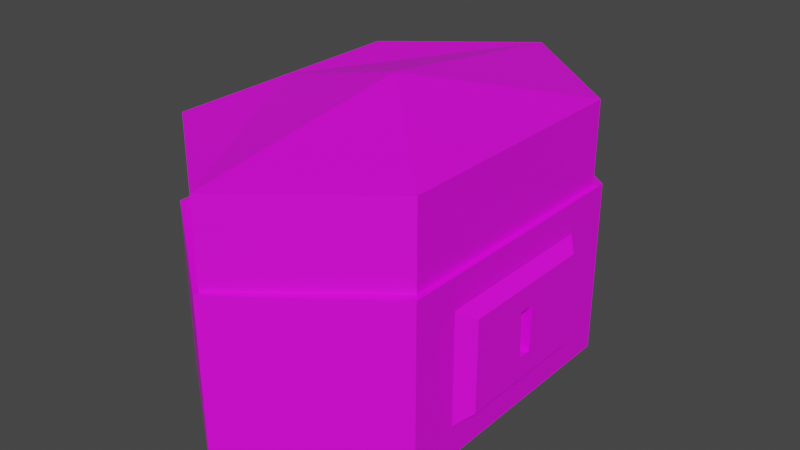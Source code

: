 # Source: assetLockBox.blend  (saved by Blender 2.80.60; exported with 4.5.12 LTS)
import bpy
from mathutils import Matrix  # noqa: F401  (used for matrix-valued properties, if any)

bpy.ops.wm.read_factory_settings(use_empty=True)
scene = bpy.context.scene
scene.name = 'Scene'

# ---- collections
col_collection = bpy.data.collections.new('Collection'); scene.collection.children.link(col_collection)

# ---- images (referenced by path relative to the original .blend; pixels are not part of the script)
import os
ASSET_DIR = os.environ.get("B2B_ASSET_DIR", "")  # directory of the original .blend (textures are referenced by path, not embedded)
HERE = os.path.dirname(os.path.abspath(__file__))  # packed textures are extracted next to this script under _unpacked/

def load_image(name, relpath, width, height, colorspace="sRGB"):
    """Load a texture the original file referenced (path relative to the .blend, or extracted next to this script)."""
    p = next((c for c in (os.path.join(HERE, relpath), os.path.join(ASSET_DIR, relpath)) if relpath and os.path.exists(c)), "")
    if p:
        img = bpy.data.images.load(p, check_existing=True)
        img.name = name
    else:  # same state as the original file: an image datablock whose file is absent (Cycles renders it pink)
        img = bpy.data.images.new(name, width, height)
        img.source = "FILE"
        img.filepath = "//" + (relpath or name)
    img.colorspace_settings.name = colorspace
    return img
img_colour_png = load_image('Colour.png', 'Colour.png', 1024, 1024, 'sRGB')

# ---- materials (node trees are filled in below, after node groups)
mat_material = bpy.data.materials.new('Material')
mat_material.alpha_threshold = 0.0
mat_material.use_transparent_shadow = False
mat_material.roughness = 0.5
mat_material.line_color = (0.0, 0.0, 0.0, 1.0)
mat_material_001 = bpy.data.materials.new('Material.001')
mat_material_001.use_transparent_shadow = False
mat_material_001.roughness = 0.25

# ---- material node trees
mat_material.use_nodes = True; mat_material.node_tree.nodes.clear()
_N = mat_material.node_tree.nodes; _L = mat_material.node_tree.links
n0 = _N.new('ShaderNodeOutputMaterial'); n0.name = 'Material Output'; n0.location = (300, 300)
n1 = _N.new('ShaderNodeBsdfPrincipled'); n1.name = 'Principled BSDF'; n1.location = (10, 300)
n1.distribution = 'GGX'
n1.subsurface_method = 'BURLEY'
n1.inputs[3].default_value = 1.45
n2 = _N.new('ShaderNodeTexImage'); n2.name = 'Image Texture'; n2.location = (-403, 176)
n2.image = img_colour_png
_L.new(n1.outputs[0], n0.inputs[0])
_L.new(n2.outputs[0], n1.inputs[0])
n0.is_active_output = True
mat_material_001.use_nodes = True; mat_material_001.node_tree.nodes.clear()
_N = mat_material_001.node_tree.nodes; _L = mat_material_001.node_tree.links
n0 = _N.new('ShaderNodeOutputMaterial'); n0.name = 'Material Output'; n0.location = (300, 300)
n1 = _N.new('ShaderNodeBsdfPrincipled'); n1.name = 'Principled BSDF'; n1.location = (10, 300)
n1.distribution = 'GGX'
n1.subsurface_method = 'BURLEY'
n1.inputs[3].default_value = 1.45
n2 = _N.new('ShaderNodeTexImage'); n2.name = 'Image Texture'; n2.location = (-460, 155)
n2.image = img_colour_png
_L.new(n1.outputs[0], n0.inputs[0])
_L.new(n2.outputs[0], n1.inputs[0])
n0.is_active_output = True

# ---- world
world_world = bpy.data.worlds.new('World'); scene.world = world_world
world_world.use_nodes = True; world_world.node_tree.nodes.clear()
_N = world_world.node_tree.nodes; _L = world_world.node_tree.links
n0 = _N.new('ShaderNodeOutputWorld'); n0.name = 'World Output'; n0.location = (300, 300)
n1 = _N.new('ShaderNodeBackground'); n1.name = 'Background'; n1.location = (10, 300)
n1.inputs[0].default_value = (0.05088, 0.05088, 0.05088, 1.0)
_L.new(n1.outputs[0], n0.inputs[0])
n0.is_active_output = True
world_world.color = (0.05088, 0.05088, 0.05088)
world_world.use_sun_shadow = False
world_world.sun_shadow_jitter_overblur = 0.0

# ---- meshes
me_cube = bpy.data.meshes.new('Cube')
me_cube.from_pydata([(1.0, 1.0, 0.307), (1.0, 1.0, -1.0), (-1.0, 1.0, 0.307), (-1.0, 1.0, -1.0), (0.0, 1.754, -1.0), (0.0, 1.754, 0.307), (-1.0, 1.0, 0.307), (0.0, 1.754, 0.307), (1.0, 1.0, 0.307), (1.0, 1.0, 0.307), (1.0, 1.0, -1.0), (1.0, -1.0, 0.307), (1.0, -1.0, -1.0), (-1.0, -1.0, 0.307), (-1.0, -1.0, -1.0), (-1.0, 0.0, -1.0), (1.0, 0.0, 0.307), (-1.0, 0.0, 0.307), (1.0, 0.0, -1.0), (0.0, -1.754, -1.0), (0.0, -1.754, 0.307), (0.0, 0.0, -1.0), (-1.0, 0.0, 0.307), (-1.0, -1.0, 0.307), (0.0, -1.754, 0.307), (1.0, -1.0, 0.307), (1.0, 0.0, 0.307), (0.0, 0.0, 0.307), (1.0, -1.0, 0.307), (1.0, -1.0, -1.0), (1.0, 0.0, -1.0), (1.0, 0.0, 0.307), (1.0, 0.6388, 0.07094), (1.0, 0.6388, -0.764), (1.0, 0.0, -0.764), (1.0, 0.0, 0.07094), (1.0, -0.6388, 0.07094), (1.0, -0.6388, -0.764), (1.094, 0.5268, -0.002257), (1.094, 0.5268, -0.6908), (1.094, 0.0, -0.6908), (1.094, 0.0, -0.002257), (1.094, -0.5268, -0.002257), (1.094, -0.5268, -0.6908), (1.094, 0.06194, -0.1742), (1.094, 0.04943, -0.5189), (1.094, 0.0, -0.5189), (1.094, 0.0, -0.1742), (1.094, -0.06573, -0.1742), (1.094, -0.04943, -0.5189), (1.01, 0.06194, -0.1742), (1.01, 0.04943, -0.5189), (1.01, 0.0, -0.5189), (1.01, 0.0, -0.1742), (1.01, -0.06573, -0.1742), (1.01, -0.04943, -0.5189), (0.8862, 0.0, 0.307), (-0.8634, 0.0, 0.307), (-0.8634, 0.8748, 0.307), (0.01138, 1.534, 0.307), (0.8862, 0.8748, 0.307), (0.8862, 0.0, 0.307), (0.01138, 0.0, 0.307), (-0.8634, -0.8748, 0.307), (0.01138, -1.534, 0.307), (0.8862, -0.8748, 0.307), (-0.8634, 0.0, -0.707), (-0.8634, 0.8748, -0.707), (0.01138, 1.534, -0.707), (0.8862, 0.8748, -0.707), (0.8862, 0.0, -0.707), (0.01138, 0.0, -0.707), (-0.8634, -0.8748, -0.707), (0.01138, -1.534, -0.707), (0.8862, -0.8748, -0.707)], [], [(15, 17, 2, 3), (4, 5, 0, 1), (4, 1, 18, 21), (5, 2, 6, 7), (0, 5, 7, 8), (3, 4, 21, 15), (3, 2, 5, 4), (16, 0, 8, 26), (2, 17, 22, 6), (30, 10, 33, 34), (1, 0, 9, 10), (18, 1, 10, 30), (0, 16, 31, 9), (15, 14, 13, 17), (19, 12, 11, 20), (16, 31, 30, 18), (19, 21, 18, 12), (20, 24, 23, 13), (11, 25, 24, 20), (14, 15, 21, 19), (14, 19, 20, 13), (7, 6, 58, 59), (22, 23, 63, 57), (26, 16, 56, 61), (16, 26, 25, 11), (13, 23, 22, 17), (29, 30, 34, 37), (12, 29, 28, 11), (18, 30, 29, 12), (11, 28, 31, 16), (33, 32, 38, 39), (36, 37, 43, 42), (31, 28, 36, 35), (9, 31, 35, 32), (10, 9, 32, 33), (28, 29, 37, 36), (39, 38, 44, 45), (42, 43, 49, 48), (37, 34, 40, 43), (34, 33, 39, 40), (35, 36, 42, 41), (32, 35, 41, 38), (45, 44, 50, 51), (48, 49, 55, 54), (43, 40, 46, 49), (40, 39, 45, 46), (41, 42, 48, 47), (38, 41, 47, 44), (51, 50, 53, 52), (55, 52, 53, 54), (49, 46, 52, 55), (46, 45, 51, 52), (47, 48, 54, 53), (44, 47, 53, 50), (63, 64, 73, 72), (65, 61, 70, 74), (61, 60, 69, 70), (64, 65, 74, 73), (23, 24, 64, 63), (26, 8, 60, 61), (6, 22, 57, 58), (24, 25, 65, 64), (25, 26, 61, 65), (8, 7, 59, 60), (68, 67, 66, 71), (69, 68, 71, 70), (73, 71, 66, 72), (74, 70, 71, 73), (59, 58, 67, 68), (58, 57, 66, 67), (57, 63, 72, 66), (60, 59, 68, 69)])
_uv = me_cube.uv_layers.new(name='UVMap')
_uv.uv.foreach_set('vector', [0.6466, 0.8944, 0.6777, 0.8944, 0.6777, 0.9099, 0.6466, 0.9099, 0.6777, 0.8944, 0.7088, 0.8944, 0.7088, 0.9099, 0.6777, 0.9099, 0.6621, 0.9099, 0.6777, 0.9099, 0.6777, 0.9255, 0.6621, 0.9255, 0.7088, 0.8944, 0.7088, 0.8788, 0.7088, 0.8788, 0.7088, 0.8944, 0.7088, 0.9099, 0.7088, 0.8944, 0.7088, 0.8944, 0.7088, 0.9099, 0.6466, 0.9099, 0.6621, 0.9099, 0.6621, 0.9255, 0.6466, 0.9255, 0.6777, 0.8788, 0.7088, 0.8788, 0.7088, 0.8944, 0.6777, 0.8944, 0.6466, 0.8944, 0.6466, 0.8788, 0.6466, 0.8788, 0.6466, 0.8944, 0.6777, 0.9099, 0.6777, 0.8944, 0.6777, 0.8944, 0.6777, 0.9099, 0.6777, 0.9255, 0.6777, 0.9099, 0.6777, 0.9099, 0.6777, 0.9255, 0.6777, 0.9099, 0.7088, 0.9099, 0.7088, 0.9099, 0.6777, 0.9099, 0.6777, 0.9255, 0.6777, 0.9099, 0.6777, 0.9099, 0.6777, 0.9255, 0.6466, 0.8788, 0.6466, 0.8944, 0.6466, 0.8944, 0.6466, 0.8788, 0.6466, 0.8944, 0.6466, 0.9099, 0.6777, 0.9099, 0.6777, 0.8944, 0.6777, 0.8944, 0.6777, 0.9099, 0.7088, 0.9099, 0.7088, 0.8944, 0.5999, 0.8166, 0.5999, 0.8166, 0.5999, 0.8166, 0.5999, 0.8166, 0.6621, 0.9099, 0.6621, 0.9255, 0.6777, 0.9255, 0.6777, 0.9099, 0.7088, 0.8944, 0.7088, 0.8944, 0.7088, 0.8788, 0.7088, 0.8788, 0.7088, 0.9099, 0.7088, 0.9099, 0.7088, 0.8944, 0.7088, 0.8944, 0.6466, 0.9099, 0.6466, 0.9255, 0.6621, 0.9255, 0.6621, 0.9099, 0.6777, 0.8788, 0.6777, 0.8944, 0.7088, 0.8944, 0.7088, 0.8788, 0.7088, 0.8944, 0.7088, 0.8788, 0.7088, 0.8788, 0.7088, 0.8944, 0.6777, 0.8944, 0.6777, 0.9099, 0.6777, 0.9099, 0.6777, 0.8944, 0.6466, 0.8944, 0.6466, 0.8944, 0.6466, 0.8944, 0.6466, 0.8944, 0.6466, 0.8944, 0.6466, 0.8944, 0.6466, 0.8788, 0.6466, 0.8788, 0.6777, 0.9099, 0.6777, 0.9099, 0.6777, 0.8944, 0.6777, 0.8944, 0.6777, 0.9099, 0.6777, 0.9255, 0.6777, 0.9255, 0.6777, 0.9099, 0.6777, 0.9099, 0.6777, 0.9099, 0.7088, 0.9099, 0.7088, 0.9099, 0.6777, 0.9255, 0.6777, 0.9255, 0.6777, 0.9099, 0.6777, 0.9099, 0.6466, 0.8788, 0.6466, 0.8788, 0.6466, 0.8944, 0.6466, 0.8944, 0.6777, 0.9099, 0.7088, 0.9099, 0.7088, 0.9099, 0.6777, 0.9099, 0.7088, 0.9099, 0.6777, 0.9099, 0.6777, 0.9099, 0.7088, 0.9099, 0.6466, 0.8944, 0.6466, 0.8788, 0.6466, 0.8788, 0.6466, 0.8944, 0.6466, 0.8788, 0.6466, 0.8944, 0.6466, 0.8944, 0.6466, 0.8788, 0.6777, 0.9099, 0.7088, 0.9099, 0.7088, 0.9099, 0.6777, 0.9099, 0.7088, 0.9099, 0.6777, 0.9099, 0.6777, 0.9099, 0.7088, 0.9099, 0.5813, 0.1209, 0.6124, 0.1209, 0.6124, 0.1209, 0.5813, 0.1209, 0.6124, 0.1209, 0.5813, 0.1209, 0.5813, 0.1209, 0.6124, 0.1209, 0.6777, 0.9099, 0.6777, 0.9255, 0.6777, 0.9255, 0.6777, 0.9099, 0.6777, 0.9255, 0.6777, 0.9099, 0.6777, 0.9099, 0.6777, 0.9255, 0.6466, 0.8944, 0.6466, 0.8788, 0.6466, 0.8788, 0.6466, 0.8944, 0.6466, 0.8788, 0.6466, 0.8944, 0.6466, 0.8944, 0.6466, 0.8788, 0.6777, 0.9099, 0.7088, 0.9099, 0.7088, 0.9099, 0.6777, 0.9099, 0.7088, 0.9099, 0.6777, 0.9099, 0.6777, 0.9099, 0.7088, 0.9099, 0.5813, 0.1209, 0.5813, 0.1365, 0.5813, 0.1365, 0.5813, 0.1209, 0.5813, 0.1365, 0.5813, 0.1209, 0.5813, 0.1209, 0.5813, 0.1365, 0.5502, 0.1053, 0.5502, 0.08979, 0.5502, 0.08979, 0.5502, 0.1053, 0.5502, 0.08979, 0.5502, 0.1053, 0.5502, 0.1053, 0.5502, 0.08979, 0.5267, 0.778, 0.5578, 0.778, 0.5578, 0.7936, 0.5267, 0.7936, 0.5267, 0.778, 0.5267, 0.7936, 0.5578, 0.7936, 0.5578, 0.778, 0.6777, 0.9099, 0.6777, 0.9255, 0.6777, 0.9255, 0.6777, 0.9099, 0.6777, 0.9255, 0.6777, 0.9099, 0.6777, 0.9099, 0.6777, 0.9255, 0.6466, 0.8944, 0.6466, 0.8788, 0.6466, 0.8788, 0.6466, 0.8944, 0.6466, 0.8788, 0.6466, 0.8944, 0.6466, 0.8944, 0.6466, 0.8788, 0.7088, 0.8788, 0.7088, 0.8944, 0.7088, 0.8944, 0.7088, 0.8788, 0.6466, 0.8788, 0.6466, 0.8944, 0.6466, 0.8944, 0.6466, 0.8788, 0.6466, 0.8944, 0.6466, 0.8788, 0.6466, 0.8788, 0.6466, 0.8944, 0.7088, 0.8944, 0.7088, 0.9099, 0.7088, 0.9099, 0.7088, 0.8944, 0.7088, 0.8788, 0.7088, 0.8944, 0.7088, 0.8944, 0.7088, 0.8788, 0.6466, 0.8944, 0.6466, 0.8788, 0.6466, 0.8788, 0.6466, 0.8944, 0.6777, 0.9099, 0.6777, 0.8944, 0.6777, 0.8944, 0.6777, 0.9099, 0.7088, 0.8944, 0.7088, 0.9099, 0.7088, 0.9099, 0.7088, 0.8944, 0.6466, 0.8788, 0.6466, 0.8944, 0.6466, 0.8944, 0.6466, 0.8788, 0.7088, 0.9099, 0.7088, 0.8944, 0.7088, 0.8944, 0.7088, 0.9099, 0.6621, 0.8166, 0.6777, 0.8166, 0.6777, 0.8321, 0.6621, 0.8321, 0.6466, 0.8166, 0.6621, 0.8166, 0.6621, 0.8321, 0.6466, 0.8321, 0.6621, 0.8166, 0.6621, 0.8321, 0.6777, 0.8321, 0.6777, 0.8166, 0.6466, 0.8166, 0.6466, 0.8321, 0.6621, 0.8321, 0.6621, 0.8166, 0.7088, 0.8944, 0.7088, 0.8788, 0.7088, 0.8788, 0.7088, 0.8944, 0.6777, 0.9099, 0.6777, 0.8944, 0.6777, 0.8944, 0.6777, 0.9099, 0.6777, 0.8944, 0.6777, 0.9099, 0.6777, 0.9099, 0.6777, 0.8944, 0.7088, 0.9099, 0.7088, 0.8944, 0.7088, 0.8944, 0.7088, 0.9099])
me_cube.materials.append(mat_material)
me_cube.use_remesh_preserve_volume = False
me_cube.use_remesh_preserve_attributes = False
me_cube.use_mirror_vertex_groups = False
me_cube.update()
me_cube_001 = bpy.data.meshes.new('Cube.001')
me_cube_001.from_pydata([(-0.9591, 0.9475, -0.3101), (-0.9591, 0.9475, 0.3101), (0.9591, 0.9475, -0.3101), (0.9591, 0.9475, 0.3101), (0.0, 1.709, -0.3101), (0.0, 1.709, 0.3101), (-0.9591, -0.9475, -0.3101), (-0.9591, -0.9475, 0.3101), (0.9591, -0.9475, -0.3101), (0.9591, -0.9475, 0.3101), (-0.9591, 0.0, -0.3101), (-0.9591, 0.0, 0.3101), (0.9591, 0.0, -0.3101), (0.9591, 0.0, 0.3101), (0.0, -1.709, -0.3101), (0.0, -1.709, 0.3101), (0.0, 0.0, 0.5388), (0.0, 1.709, -0.3101), (-0.9591, 0.9475, -0.3101), (0.9591, 0.0, -0.3101), (0.9591, 0.9475, -0.3101), (-0.9591, 0.0, -0.3101), (-0.01063, 1.587, 0.1837), (0.0, -1.709, -0.3101), (-0.9591, -0.9475, -0.3101), (0.9591, -0.9475, -0.3101), (0.0, 1.595, -0.3101), (-0.8949, 0.8841, -0.3101), (0.8949, 0.0, -0.3101), (0.8949, 0.8841, -0.3101), (-0.8949, 0.0, -0.3101), (0.0, -1.595, -0.3101), (-0.8949, -0.8841, -0.3101), (0.8949, -0.8841, -0.3101), (-0.9055, 0.8764, 0.1837), (0.8843, -0.007706, 0.1837), (0.8843, 0.8764, 0.1837), (-0.9055, -0.007706, 0.1837), (-0.01063, -0.007706, 0.1837), (-0.01063, -1.603, 0.1837), (-0.9055, -0.8918, 0.1837), (0.8843, -0.8918, 0.1837)], [], [(10, 11, 1, 0), (4, 5, 3, 2), (5, 1, 11, 16), (12, 8, 25, 19), (2, 3, 13, 12), (8, 14, 23, 25), (3, 5, 16, 13), (0, 1, 5, 4), (10, 6, 7, 11), (14, 8, 9, 15), (15, 16, 11, 7), (10, 0, 18, 21), (8, 12, 13, 9), (0, 4, 17, 18), (9, 13, 16, 15), (6, 14, 15, 7), (24, 21, 30, 32), (18, 17, 26, 27), (17, 20, 29, 26), (19, 25, 33, 28), (4, 2, 20, 17), (6, 10, 21, 24), (14, 6, 24, 23), (2, 12, 19, 20), (32, 30, 37, 40), (27, 26, 22, 34), (26, 29, 36, 22), (28, 33, 41, 35), (20, 19, 28, 29), (25, 23, 31, 33), (21, 18, 27, 30), (23, 24, 32, 31), (22, 36, 35, 38), (34, 22, 38, 37), (39, 38, 35, 41), (40, 37, 38, 39), (29, 28, 35, 36), (33, 31, 39, 41), (30, 27, 34, 37), (31, 32, 40, 39)])
_uv = me_cube_001.uv_layers.new(name='UVMap')
_uv.uv.foreach_set('vector', [0.5696, 0.7481, 0.649, 0.7481, 0.649, 0.7878, 0.5696, 0.7878, 0.5696, 0.8275, 0.649, 0.8275, 0.649, 0.8672, 0.5696, 0.8672, 0.628, 0.2336, 0.6677, 0.2336, 0.6677, 0.2734, 0.628, 0.2734, 0.5696, 0.907, 0.5696, 0.8672, 0.5696, 0.8672, 0.5696, 0.907, 0.5696, 0.8672, 0.649, 0.8672, 0.649, 0.907, 0.5696, 0.907, 0.5696, 0.8672, 0.5696, 0.8275, 0.5696, 0.8275, 0.5696, 0.8672, 0.5883, 0.2336, 0.628, 0.2336, 0.628, 0.2734, 0.5883, 0.2734, 0.5696, 0.7878, 0.649, 0.7878, 0.649, 0.8275, 0.5696, 0.8275, 0.5696, 0.7481, 0.5696, 0.7878, 0.649, 0.7878, 0.649, 0.7481, 0.5696, 0.8275, 0.5696, 0.8672, 0.649, 0.8672, 0.649, 0.8275, 0.628, 0.2336, 0.628, 0.2734, 0.6677, 0.2734, 0.6677, 0.2336, 0.5696, 0.7481, 0.5696, 0.7878, 0.5696, 0.7878, 0.5696, 0.7481, 0.5696, 0.8672, 0.5696, 0.907, 0.649, 0.907, 0.649, 0.8672, 0.5696, 0.7878, 0.5696, 0.8275, 0.5696, 0.8275, 0.5696, 0.7878, 0.5883, 0.2336, 0.5883, 0.2734, 0.628, 0.2734, 0.628, 0.2336, 0.5696, 0.7878, 0.5696, 0.8275, 0.649, 0.8275, 0.649, 0.7878, 0.5696, 0.7878, 0.5696, 0.7481, 0.5696, 0.7481, 0.5696, 0.7878, 0.5696, 0.7878, 0.5696, 0.8275, 0.5696, 0.8275, 0.5696, 0.7878, 0.5696, 0.8275, 0.5696, 0.8672, 0.5696, 0.8672, 0.5696, 0.8275, 0.5696, 0.907, 0.5696, 0.8672, 0.5696, 0.8672, 0.5696, 0.907, 0.5696, 0.8275, 0.5696, 0.8672, 0.5696, 0.8672, 0.5696, 0.8275, 0.5696, 0.7878, 0.5696, 0.7481, 0.5696, 0.7481, 0.5696, 0.7878, 0.5696, 0.8275, 0.5696, 0.7878, 0.5696, 0.7878, 0.5696, 0.8275, 0.5696, 0.8672, 0.5696, 0.907, 0.5696, 0.907, 0.5696, 0.8672, 0.5696, 0.7878, 0.5696, 0.7481, 0.5696, 0.7481, 0.5696, 0.7878, 0.5696, 0.7878, 0.5696, 0.8275, 0.5696, 0.8275, 0.5696, 0.7878, 0.5696, 0.8275, 0.5696, 0.8672, 0.5696, 0.8672, 0.5696, 0.8275, 0.5696, 0.907, 0.5696, 0.8672, 0.5696, 0.8672, 0.5696, 0.907, 0.5696, 0.8672, 0.5696, 0.907, 0.5696, 0.907, 0.5696, 0.8672, 0.5696, 0.8672, 0.5696, 0.8275, 0.5696, 0.8275, 0.5696, 0.8672, 0.5696, 0.7481, 0.5696, 0.7878, 0.5696, 0.7878, 0.5696, 0.7481, 0.5696, 0.8275, 0.5696, 0.7878, 0.5696, 0.7878, 0.5696, 0.8275, 0.5299, 0.8672, 0.5696, 0.8672, 0.5696, 0.907, 0.5299, 0.907, 0.4901, 0.8672, 0.5299, 0.8672, 0.5299, 0.907, 0.4901, 0.907, 0.5299, 0.8672, 0.5299, 0.907, 0.5696, 0.907, 0.5696, 0.8672, 0.4901, 0.8672, 0.4901, 0.907, 0.5299, 0.907, 0.5299, 0.8672, 0.5696, 0.8672, 0.5696, 0.907, 0.5696, 0.907, 0.5696, 0.8672, 0.5696, 0.8672, 0.5696, 0.8275, 0.5696, 0.8275, 0.5696, 0.8672, 0.5696, 0.7481, 0.5696, 0.7878, 0.5696, 0.7878, 0.5696, 0.7481, 0.5696, 0.8275, 0.5696, 0.7878, 0.5696, 0.7878, 0.5696, 0.8275])
me_cube_001.materials.append(mat_material_001)
me_cube_001.use_remesh_preserve_volume = False
me_cube_001.use_remesh_preserve_attributes = False
me_cube_001.use_mirror_vertex_groups = False
me_cube_001.update()

# ---- objects
ob_lockbox = bpy.data.objects.new('Lockbox', me_cube)
ob_lid = bpy.data.objects.new('Lid', me_cube_001)

# ---- transforms, parenting, visibility, modifiers, constraints
ob_lockbox.location = (0.0, 0.0, 1.0)
ob_lockbox.lock_rotations_4d = False
ob_lockbox.empty_display_type = 'ARROWS'
ob_lockbox.lineart.crease_threshold = 0.0
ob_lid.location = (0.0, 0.0, 1.612)
ob_lid.lineart.crease_threshold = 0.0

# ---- collection membership
col_collection.objects.link(ob_lockbox)
col_collection.objects.link(ob_lid)

# ---- scene / render settings (as saved in the file)
scene.frame_start = 1; scene.frame_end = 250; scene.frame_set(1)
scene.render.engine = 'BLENDER_EEVEE_NEXT'
scene.cycles.use_denoising = False
scene.cycles.samples = 128
scene.cycles.sampling_pattern = 'TABULATED_SOBOL'
scene.cycles.use_adaptive_sampling = False
scene.cycles.use_light_tree = False
scene.view_settings.view_transform = 'Filmic'
bpy.context.view_layer.update()

# ---- added for rendering (the .blend has no active camera and no usable light): camera, sun
cam_auto = bpy.data.cameras.new('AutoCamera')
cam_auto.lens = 50.0
cam_auto.sensor_width = 36.0
cam_auto.clip_end = 1000.0
ob_auto_camera = bpy.data.objects.new('AutoCamera', cam_auto)
scene.collection.objects.link(ob_auto_camera)
ob_auto_camera.location = (4.31856, -5.12589, 4.49273)
ob_auto_camera.rotation_euler = (1.09748, -7.21219e-08, 0.694738)
scene.camera = ob_auto_camera
light_auto_sun = bpy.data.lights.new('AutoSun', 'SUN')
light_auto_sun.energy = 3.0
light_auto_sun.angle = 0.0523599
ob_auto_sun = bpy.data.objects.new('AutoSun', light_auto_sun)
scene.collection.objects.link(ob_auto_sun)
ob_auto_sun.rotation_euler = (0.872665, 0.174533, 0.523599)
bpy.context.view_layer.update()
